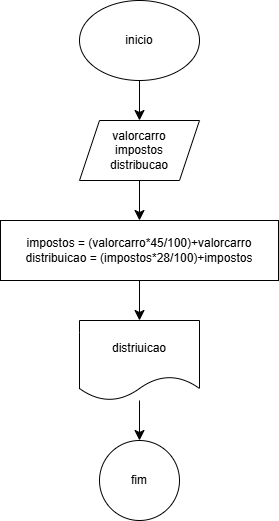

The diagram above was exported from draw.io. Its source (the exported page's mxGraphModel, read from the mxfile embedded in the PNG):
<mxGraphModel dx="1167" dy="510" grid="0" gridSize="10" guides="1" tooltips="1" connect="1" arrows="1" fold="1" page="0" pageScale="1" pageWidth="827" pageHeight="1169" math="0" shadow="0">
  <root>
    <mxCell id="0" />
    <mxCell id="1" parent="0" />
    <mxCell id="V2a2dkx7-VHUs9x3E5wS-3" value="" style="edgeStyle=none;curved=1;rounded=0;orthogonalLoop=1;jettySize=auto;html=1;fontSize=12;startSize=8;endSize=8;" edge="1" parent="1" source="V2a2dkx7-VHUs9x3E5wS-1" target="V2a2dkx7-VHUs9x3E5wS-2">
      <mxGeometry relative="1" as="geometry" />
    </mxCell>
    <mxCell id="V2a2dkx7-VHUs9x3E5wS-1" value="inicio" style="ellipse;whiteSpace=wrap;html=1;" vertex="1" parent="1">
      <mxGeometry x="-7" y="2" width="120" height="80" as="geometry" />
    </mxCell>
    <mxCell id="V2a2dkx7-VHUs9x3E5wS-5" value="" style="edgeStyle=none;curved=1;rounded=0;orthogonalLoop=1;jettySize=auto;html=1;fontSize=12;startSize=8;endSize=8;" edge="1" parent="1" source="V2a2dkx7-VHUs9x3E5wS-2" target="V2a2dkx7-VHUs9x3E5wS-4">
      <mxGeometry relative="1" as="geometry" />
    </mxCell>
    <mxCell id="V2a2dkx7-VHUs9x3E5wS-2" value="valorcarro&lt;div&gt;impostos&lt;/div&gt;&lt;div&gt;distribucao&lt;/div&gt;" style="shape=parallelogram;perimeter=parallelogramPerimeter;whiteSpace=wrap;html=1;fixedSize=1;" vertex="1" parent="1">
      <mxGeometry x="-7" y="122" width="120" height="60" as="geometry" />
    </mxCell>
    <mxCell id="V2a2dkx7-VHUs9x3E5wS-7" value="" style="edgeStyle=none;curved=1;rounded=0;orthogonalLoop=1;jettySize=auto;html=1;fontSize=12;startSize=8;endSize=8;" edge="1" parent="1" source="V2a2dkx7-VHUs9x3E5wS-4" target="V2a2dkx7-VHUs9x3E5wS-6">
      <mxGeometry relative="1" as="geometry" />
    </mxCell>
    <mxCell id="V2a2dkx7-VHUs9x3E5wS-4" value="impostos = (valorcarro*45/100)+valorcarro&lt;div&gt;distribuicao = (impostos*28/100)+impostos&lt;/div&gt;" style="whiteSpace=wrap;html=1;" vertex="1" parent="1">
      <mxGeometry x="-86" y="222" width="278" height="60" as="geometry" />
    </mxCell>
    <mxCell id="V2a2dkx7-VHUs9x3E5wS-9" value="" style="edgeStyle=none;curved=1;rounded=0;orthogonalLoop=1;jettySize=auto;html=1;fontSize=12;startSize=8;endSize=8;" edge="1" parent="1" source="V2a2dkx7-VHUs9x3E5wS-6" target="V2a2dkx7-VHUs9x3E5wS-8">
      <mxGeometry relative="1" as="geometry" />
    </mxCell>
    <mxCell id="V2a2dkx7-VHUs9x3E5wS-6" value="distriuicao" style="shape=document;whiteSpace=wrap;html=1;boundedLbl=1;" vertex="1" parent="1">
      <mxGeometry x="-7" y="322" width="120" height="80" as="geometry" />
    </mxCell>
    <mxCell id="V2a2dkx7-VHUs9x3E5wS-8" value="fim" style="ellipse;whiteSpace=wrap;html=1;" vertex="1" parent="1">
      <mxGeometry x="13" y="442" width="80" height="80" as="geometry" />
    </mxCell>
  </root>
</mxGraphModel>